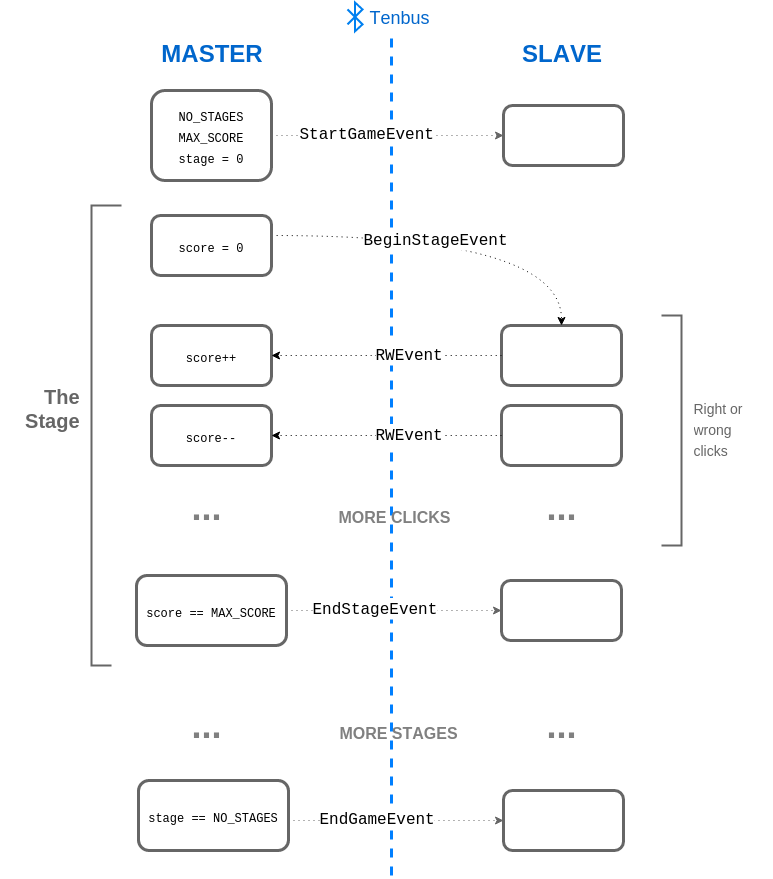

The diagram above was exported from draw.io. Its source (the exported page's mxGraphModel, read from the mxfile embedded in the PNG):
<mxGraphModel dx="880" dy="473" grid="1" gridSize="10" guides="1" tooltips="1" connect="1" fold="1" page="1" pageScale="1" pageWidth="826" pageHeight="1169" background="#ffffff" math="0">
  <root>
    <mxCell id="67507cad5b6be7a3-0" />
    <mxCell id="67507cad5b6be7a3-1" parent="67507cad5b6be7a3-0" />
    <mxCell id="67507cad5b6be7a3-2" value="&lt;font style=&quot;font-size: 24px&quot; color=&quot;#0066cc&quot;&gt;&lt;b&gt;MASTER&lt;/b&gt;&lt;/font&gt;" style="text;html=1;strokeColor=none;fillColor=none;align=center;verticalAlign=middle;whiteSpace=wrap;overflow=hidden;dashed=1;fontSize=18;fontColor=#EA6B66;" vertex="1" parent="67507cad5b6be7a3-1">
      <mxGeometry x="143" y="80" width="135" height="30" as="geometry" />
    </mxCell>
    <mxCell id="67507cad5b6be7a3-4" value="" style="endArrow=none;html=1;dashed=1;strokeColor=#007FFF;fontSize=18;fontColor=#EA6B66;endFill=0;strokeWidth=3;" edge="1" parent="67507cad5b6be7a3-1">
      <mxGeometry width="50" height="50" relative="1" as="geometry">
        <mxPoint x="390" y="920" as="sourcePoint" />
        <mxPoint x="390" y="80" as="targetPoint" />
      </mxGeometry>
    </mxCell>
    <mxCell id="67507cad5b6be7a3-8" value="" style="rounded=1;whiteSpace=wrap;html=1;strokeColor=#666666;strokeWidth=3;fillColor=none;fontSize=18;fontColor=#EA6B66;" vertex="1" parent="67507cad5b6be7a3-1">
      <mxGeometry x="500" y="370" width="120" height="60" as="geometry" />
    </mxCell>
    <mxCell id="67507cad5b6be7a3-15" value="&lt;font color=&quot;#000000&quot; style=&quot;font-size: 12px&quot; face=&quot;Courier New&quot;&gt;score++&lt;/font&gt;" style="rounded=1;whiteSpace=wrap;html=1;strokeColor=#666666;strokeWidth=3;fillColor=none;fontSize=18;fontColor=#EA6B66;" vertex="1" parent="67507cad5b6be7a3-1">
      <mxGeometry x="150" y="370" width="120" height="60" as="geometry" />
    </mxCell>
    <mxCell id="67507cad5b6be7a3-9" value="" style="edgeStyle=orthogonalEdgeStyle;html=1;dashed=1;endArrow=classic;endFill=1;strokeColor=#000000;fontSize=18;fontColor=#EA6B66;curved=1;dashPattern=1 4;entryX=0.5;entryY=0;" edge="1" parent="67507cad5b6be7a3-1" source="67507cad5b6be7a3-63" target="67507cad5b6be7a3-8">
      <mxGeometry relative="1" as="geometry">
        <mxPoint x="270" y="280" as="sourcePoint" />
        <Array as="points">
          <mxPoint x="560" y="280" />
        </Array>
      </mxGeometry>
    </mxCell>
    <mxCell id="67507cad5b6be7a3-14" value="&lt;font face=&quot;Courier New&quot; color=&quot;#000000&quot; style=&quot;font-size: 16px&quot;&gt;BeginStageEvent&lt;/font&gt;" style="text;html=1;resizable=0;points=[];;align=center;verticalAlign=middle;labelBackgroundColor=#ffffff;strokeColor=#666666;strokeWidth=3;fillColor=none;fontSize=18;fontColor=#0066CC;" vertex="1" connectable="0" parent="67507cad5b6be7a3-9">
      <mxGeometry x="-0.1297" y="-3" relative="1" as="geometry">
        <mxPoint as="offset" />
      </mxGeometry>
    </mxCell>
    <mxCell id="67507cad5b6be7a3-13" value="" style="group" vertex="1" connectable="0" parent="67507cad5b6be7a3-1">
      <mxGeometry x="346" y="47" width="92" height="28.799999999999997" as="geometry" />
    </mxCell>
    <mxCell id="67507cad5b6be7a3-10" value="" style="html=1;verticalLabelPosition=bottom;verticalAlign=top;strokeWidth=2;strokeColor=#0080F0;fillColor=#ffffff;shadow=0;dashed=0;shape=mxgraph.ios7.icons.bluetooth;fontSize=18;fontColor=#EA6B66;" vertex="1" parent="67507cad5b6be7a3-13">
      <mxGeometry width="15" height="28.799999999999997" as="geometry" />
    </mxCell>
    <mxCell id="67507cad5b6be7a3-11" value="Tenbus" style="text;html=1;strokeColor=none;fillColor=none;align=center;verticalAlign=middle;whiteSpace=wrap;overflow=hidden;fontSize=18;fontColor=#0066CC;" vertex="1" parent="67507cad5b6be7a3-13">
      <mxGeometry x="12" y="1" width="80" height="20" as="geometry" />
    </mxCell>
    <mxCell id="67507cad5b6be7a3-16" value="" style="edgeStyle=orthogonalEdgeStyle;curved=1;html=1;dashed=1;dashPattern=1 4;endArrow=classic;endFill=1;strokeColor=#000000;strokeWidth=1;fontSize=18;fontColor=#0066CC;" edge="1" parent="67507cad5b6be7a3-1" source="67507cad5b6be7a3-8" target="67507cad5b6be7a3-15">
      <mxGeometry relative="1" as="geometry" />
    </mxCell>
    <mxCell id="67507cad5b6be7a3-17" value="&lt;font face=&quot;Courier New&quot; style=&quot;font-size: 16px&quot; color=&quot;#000000&quot;&gt;RWEvent&lt;/font&gt;" style="text;html=1;resizable=0;points=[];;align=center;verticalAlign=middle;labelBackgroundColor=#ffffff;strokeColor=#666666;strokeWidth=3;fillColor=none;fontSize=18;fontColor=#0066CC;" vertex="1" connectable="0" parent="67507cad5b6be7a3-16">
      <mxGeometry x="-0.2" y="-2" relative="1" as="geometry">
        <mxPoint as="offset" />
      </mxGeometry>
    </mxCell>
    <mxCell id="67507cad5b6be7a3-21" value="" style="rounded=1;whiteSpace=wrap;html=1;strokeColor=#666666;strokeWidth=3;fillColor=none;fontSize=18;fontColor=#EA6B66;" vertex="1" parent="67507cad5b6be7a3-1">
      <mxGeometry x="500" y="450" width="120" height="60" as="geometry" />
    </mxCell>
    <mxCell id="67507cad5b6be7a3-22" value="&lt;font style=&quot;font-size: 12px&quot; color=&quot;#000000&quot; face=&quot;Courier New&quot;&gt;score--&lt;/font&gt;" style="rounded=1;whiteSpace=wrap;html=1;strokeColor=#666666;strokeWidth=3;fillColor=none;fontSize=18;fontColor=#EA6B66;" vertex="1" parent="67507cad5b6be7a3-1">
      <mxGeometry x="150" y="450" width="120" height="60" as="geometry" />
    </mxCell>
    <mxCell id="67507cad5b6be7a3-23" value="" style="edgeStyle=orthogonalEdgeStyle;curved=1;html=1;dashed=1;dashPattern=1 4;endArrow=classic;endFill=1;strokeColor=#000000;strokeWidth=1;fontSize=18;fontColor=#0066CC;" edge="1" source="67507cad5b6be7a3-21" target="67507cad5b6be7a3-22" parent="67507cad5b6be7a3-1">
      <mxGeometry x="270" y="460" as="geometry" />
    </mxCell>
    <mxCell id="67507cad5b6be7a3-24" value="&lt;font face=&quot;Courier New&quot; style=&quot;font-size: 16px&quot; color=&quot;#000000&quot;&gt;RWEvent&lt;/font&gt;" style="text;html=1;resizable=0;points=[];;align=center;verticalAlign=middle;labelBackgroundColor=#ffffff;strokeColor=#666666;strokeWidth=3;fillColor=none;fontSize=18;fontColor=#0066CC;" vertex="1" connectable="0" parent="67507cad5b6be7a3-23">
      <mxGeometry x="-0.2" y="-2" relative="1" as="geometry">
        <mxPoint as="offset" />
      </mxGeometry>
    </mxCell>
    <mxCell id="67507cad5b6be7a3-34" value="" style="endArrow=none;html=1;strokeColor=#666666;strokeWidth=2;fontSize=18;fontColor=#0066CC;endFill=0;rounded=0;" edge="1" parent="67507cad5b6be7a3-1">
      <mxGeometry width="50" height="50" relative="1" as="geometry">
        <mxPoint x="660" y="590" as="sourcePoint" />
        <mxPoint x="660" y="360" as="targetPoint" />
        <Array as="points">
          <mxPoint x="680" y="590" />
          <mxPoint x="680" y="475" />
          <mxPoint x="680" y="360" />
        </Array>
      </mxGeometry>
    </mxCell>
    <mxCell id="67507cad5b6be7a3-35" value="&lt;div style=&quot;text-align: left&quot;&gt;&lt;span style=&quot;font-size: 14px ; line-height: 1.2&quot;&gt;&lt;font color=&quot;#666666&quot;&gt;Right or wrong clicks&lt;/font&gt;&lt;/span&gt;&lt;/div&gt;" style="text;html=1;strokeColor=none;fillColor=none;align=center;verticalAlign=middle;whiteSpace=wrap;overflow=hidden;fontSize=18;fontColor=#0066CC;" vertex="1" parent="67507cad5b6be7a3-1">
      <mxGeometry x="690" y="437" width="80" height="70" as="geometry" />
    </mxCell>
    <mxCell id="67507cad5b6be7a3-36" value="&lt;div style=&quot;text-align: left&quot;&gt;&lt;span style=&quot;font-size: 12px ; color: rgb(0 , 0 , 0) ; font-family: &amp;#34;courier new&amp;#34; ; line-height: 1.2&quot;&gt;score == MAX_SCORE&lt;/span&gt;&lt;/div&gt;" style="rounded=1;whiteSpace=wrap;html=1;strokeColor=#666666;strokeWidth=3;fillColor=none;fontSize=18;fontColor=#EA6B66;" vertex="1" parent="67507cad5b6be7a3-1">
      <mxGeometry x="135" y="620" width="150" height="70" as="geometry" />
    </mxCell>
    <mxCell id="67507cad5b6be7a3-42" value="" style="edgeStyle=orthogonalEdgeStyle;rounded=0;html=1;endArrow=classic;endFill=1;strokeColor=#666666;strokeWidth=1;fontSize=18;fontColor=#0066CC;dashed=1;dashPattern=1 4;" edge="1" parent="67507cad5b6be7a3-1" source="67507cad5b6be7a3-36" target="67507cad5b6be7a3-43">
      <mxGeometry relative="1" as="geometry">
        <mxPoint x="494" y="655" as="targetPoint" />
        <Array as="points">
          <mxPoint x="470" y="655" />
          <mxPoint x="470" y="655" />
        </Array>
      </mxGeometry>
    </mxCell>
    <mxCell id="67507cad5b6be7a3-44" value="&lt;font color=&quot;#000000&quot; style=&quot;font-size: 16px&quot; face=&quot;Courier New&quot;&gt;EndStageEvent&lt;/font&gt;" style="text;html=1;resizable=0;points=[];;align=center;verticalAlign=middle;labelBackgroundColor=#ffffff;strokeColor=#666666;strokeWidth=3;fillColor=none;fontSize=18;fontColor=#0066CC;" vertex="1" connectable="0" parent="67507cad5b6be7a3-42">
      <mxGeometry x="-0.1739" y="3" relative="1" as="geometry">
        <mxPoint as="offset" />
      </mxGeometry>
    </mxCell>
    <mxCell id="67507cad5b6be7a3-43" value="" style="rounded=1;whiteSpace=wrap;html=1;strokeColor=#666666;strokeWidth=3;fillColor=none;fontSize=18;fontColor=#EA6B66;" vertex="1" parent="67507cad5b6be7a3-1">
      <mxGeometry x="500" y="625" width="120" height="60" as="geometry" />
    </mxCell>
    <mxCell id="67507cad5b6be7a3-52" value="&lt;div style=&quot;text-align: left&quot;&gt;&lt;span style=&quot;font-size: 12px ; color: rgb(0 , 0 , 0) ; font-family: &amp;#34;courier new&amp;#34; ; line-height: 1.2&quot;&gt;stage == NO_STAGES&lt;/span&gt;&lt;/div&gt;" style="rounded=1;whiteSpace=wrap;html=1;strokeColor=#666666;strokeWidth=3;fillColor=none;fontSize=18;fontColor=#EA6B66;" vertex="1" parent="67507cad5b6be7a3-1">
      <mxGeometry x="137" y="825" width="150" height="70" as="geometry" />
    </mxCell>
    <mxCell id="67507cad5b6be7a3-53" value="" style="edgeStyle=orthogonalEdgeStyle;rounded=0;html=1;endArrow=classic;endFill=1;strokeColor=#666666;strokeWidth=1;fontSize=18;fontColor=#0066CC;dashed=1;dashPattern=1 4;" edge="1" source="67507cad5b6be7a3-52" target="67507cad5b6be7a3-55" parent="67507cad5b6be7a3-1">
      <mxGeometry x="307" y="865" as="geometry">
        <mxPoint x="516" y="885" as="targetPoint" />
        <Array as="points">
          <mxPoint x="462" y="865" />
          <mxPoint x="462" y="865" />
        </Array>
      </mxGeometry>
    </mxCell>
    <mxCell id="67507cad5b6be7a3-54" value="&lt;font style=&quot;font-size: 16px&quot; face=&quot;Courier New&quot; color=&quot;#000000&quot;&gt;EndGameEvent&lt;/font&gt;" style="text;html=1;resizable=0;points=[];;align=center;verticalAlign=middle;labelBackgroundColor=#ffffff;strokeColor=#666666;strokeWidth=3;fillColor=none;fontSize=18;fontColor=#0066CC;" vertex="1" connectable="0" parent="67507cad5b6be7a3-53">
      <mxGeometry x="-0.1739" y="3" relative="1" as="geometry">
        <mxPoint as="offset" />
      </mxGeometry>
    </mxCell>
    <mxCell id="67507cad5b6be7a3-55" value="" style="rounded=1;whiteSpace=wrap;html=1;strokeColor=#666666;strokeWidth=3;fillColor=none;fontSize=18;fontColor=#EA6B66;" vertex="1" parent="67507cad5b6be7a3-1">
      <mxGeometry x="502" y="835" width="120" height="60" as="geometry" />
    </mxCell>
    <mxCell id="67507cad5b6be7a3-58" value="" style="edgeStyle=orthogonalEdgeStyle;rounded=0;html=1;endArrow=classic;endFill=1;strokeColor=#666666;strokeWidth=1;fontSize=18;fontColor=#0066CC;dashed=1;dashPattern=1 4;" edge="1" source="67507cad5b6be7a3-62" target="67507cad5b6be7a3-60" parent="67507cad5b6be7a3-1">
      <mxGeometry x="307" y="180" as="geometry">
        <mxPoint x="516" y="200" as="targetPoint" />
        <Array as="points" />
        <mxPoint x="270" y="180" as="sourcePoint" />
      </mxGeometry>
    </mxCell>
    <mxCell id="67507cad5b6be7a3-59" value="&lt;font style=&quot;font-size: 16px&quot; face=&quot;Courier New&quot; color=&quot;#000000&quot;&gt;StartGameEvent&lt;/font&gt;" style="text;html=1;resizable=0;points=[];;align=center;verticalAlign=middle;labelBackgroundColor=#ffffff;strokeColor=#666666;strokeWidth=3;fillColor=none;fontSize=18;fontColor=#0066CC;" vertex="1" connectable="0" parent="67507cad5b6be7a3-58">
      <mxGeometry x="-0.1739" y="3" relative="1" as="geometry">
        <mxPoint as="offset" />
      </mxGeometry>
    </mxCell>
    <mxCell id="67507cad5b6be7a3-60" value="" style="rounded=1;whiteSpace=wrap;html=1;strokeColor=#666666;strokeWidth=3;fillColor=none;fontSize=18;fontColor=#EA6B66;" vertex="1" parent="67507cad5b6be7a3-1">
      <mxGeometry x="502" y="150" width="120" height="60" as="geometry" />
    </mxCell>
    <mxCell id="67507cad5b6be7a3-62" value="&lt;font style=&quot;font-size: 12px&quot; color=&quot;#000000&quot; face=&quot;Courier New&quot;&gt;NO_STAGES&lt;/font&gt;&lt;div&gt;&lt;font style=&quot;font-size: 12px&quot; color=&quot;#000000&quot; face=&quot;Courier New&quot;&gt;MAX_SCORE&lt;/font&gt;&lt;/div&gt;&lt;div&gt;&lt;span style=&quot;font-size: 12px ; color: rgb(0 , 0 , 0) ; font-family: &amp;#34;courier new&amp;#34; ; line-height: 1.2&quot;&gt;stage = 0&lt;/span&gt;&lt;br&gt;&lt;/div&gt;" style="rounded=1;whiteSpace=wrap;html=1;strokeColor=#666666;strokeWidth=3;fillColor=none;fontSize=18;fontColor=#EA6B66;" vertex="1" parent="67507cad5b6be7a3-1">
      <mxGeometry x="150" y="135" width="120" height="90" as="geometry" />
    </mxCell>
    <mxCell id="67507cad5b6be7a3-63" value="&lt;font color=&quot;#000000&quot; style=&quot;font-size: 12px&quot; face=&quot;Courier New&quot;&gt;score = 0&lt;/font&gt;" style="rounded=1;whiteSpace=wrap;html=1;strokeColor=#666666;strokeWidth=3;fillColor=none;fontSize=18;fontColor=#EA6B66;" vertex="1" parent="67507cad5b6be7a3-1">
      <mxGeometry x="150" y="260" width="120" height="60" as="geometry" />
    </mxCell>
    <mxCell id="67507cad5b6be7a3-64" value="" style="edgeStyle=orthogonalEdgeStyle;rounded=0;html=1;endArrow=classic;endFill=1;strokeColor=#666666;strokeWidth=1;fontSize=18;fontColor=#0066CC;dashed=1;dashPattern=1 4;" edge="1" parent="67507cad5b6be7a3-1">
      <mxGeometry relative="1" as="geometry" />
    </mxCell>
    <mxCell id="67507cad5b6be7a3-69" value="" style="endArrow=none;html=1;strokeColor=#666666;strokeWidth=2;fontSize=18;fontColor=#0066CC;endFill=0;rounded=0;" edge="1" parent="67507cad5b6be7a3-1">
      <mxGeometry x="70" y="337" width="50" height="50" as="geometry">
        <mxPoint x="110" y="710" as="sourcePoint" />
        <mxPoint x="120" y="250" as="targetPoint" />
        <Array as="points">
          <mxPoint x="90" y="710" />
          <mxPoint x="90" y="452" />
          <mxPoint x="90" y="250" />
        </Array>
      </mxGeometry>
    </mxCell>
    <mxCell id="67507cad5b6be7a3-70" value="&lt;div style=&quot;text-align: right&quot;&gt;&lt;font style=&quot;font-size: 20px&quot; color=&quot;#666666&quot;&gt;&lt;span style=&quot;line-height: 16.8px&quot;&gt;&lt;b&gt;The&lt;/b&gt;&lt;/span&gt;&lt;/font&gt;&lt;/div&gt;&lt;div style=&quot;text-align: right&quot;&gt;&lt;font style=&quot;font-size: 20px&quot; color=&quot;#666666&quot;&gt;&lt;span style=&quot;line-height: 16.8px&quot;&gt;&lt;b&gt;Stage&lt;/b&gt;&lt;/span&gt;&lt;/font&gt;&lt;/div&gt;" style="text;html=1;strokeColor=none;fillColor=none;align=right;verticalAlign=middle;whiteSpace=wrap;overflow=hidden;fontSize=18;fontColor=#0066CC;" vertex="1" parent="67507cad5b6be7a3-1">
      <mxGeometry y="417" width="80" height="70" as="geometry" />
    </mxCell>
    <mxCell id="67507cad5b6be7a3-75" value="" style="group" vertex="1" connectable="0" parent="67507cad5b6be7a3-1">
      <mxGeometry x="185" y="520" width="395" height="60" as="geometry" />
    </mxCell>
    <mxCell id="67507cad5b6be7a3-29" value="&lt;font style=&quot;font-size: 36px&quot; color=&quot;#808080&quot;&gt;...&lt;/font&gt;" style="text;html=1;strokeColor=none;fillColor=none;align=center;verticalAlign=middle;whiteSpace=wrap;overflow=hidden;fontSize=18;fontColor=#0066CC;fontStyle=1" vertex="1" parent="67507cad5b6be7a3-75">
      <mxGeometry width="40" height="60" as="geometry" />
    </mxCell>
    <mxCell id="67507cad5b6be7a3-30" value="&lt;font style=&quot;font-size: 36px&quot; color=&quot;#808080&quot;&gt;...&lt;/font&gt;" style="text;html=1;strokeColor=none;fillColor=none;align=center;verticalAlign=middle;whiteSpace=wrap;overflow=hidden;fontSize=18;fontColor=#0066CC;fontStyle=1" vertex="1" parent="67507cad5b6be7a3-75">
      <mxGeometry x="355" width="40" height="60" as="geometry" />
    </mxCell>
    <mxCell id="67507cad5b6be7a3-68" value="&lt;font color=&quot;#808080&quot; style=&quot;font-size: 16px&quot;&gt;MORE CLICKS&lt;/font&gt;" style="text;html=1;strokeColor=none;fillColor=none;align=center;verticalAlign=middle;whiteSpace=wrap;overflow=hidden;fontSize=18;fontColor=#0066CC;fontStyle=1" vertex="1" parent="67507cad5b6be7a3-75">
      <mxGeometry x="148" y="25" width="120" height="30" as="geometry" />
    </mxCell>
    <mxCell id="67507cad5b6be7a3-76" value="" style="group" vertex="1" connectable="0" parent="67507cad5b6be7a3-1">
      <mxGeometry x="185" y="738" width="395" height="60" as="geometry" />
    </mxCell>
    <mxCell id="67507cad5b6be7a3-77" value="&lt;font style=&quot;font-size: 36px&quot; color=&quot;#808080&quot;&gt;...&lt;/font&gt;" style="text;html=1;strokeColor=none;fillColor=none;align=center;verticalAlign=middle;whiteSpace=wrap;overflow=hidden;fontSize=18;fontColor=#0066CC;fontStyle=1" vertex="1" parent="67507cad5b6be7a3-76">
      <mxGeometry width="40" height="60" as="geometry" />
    </mxCell>
    <mxCell id="67507cad5b6be7a3-78" value="&lt;font style=&quot;font-size: 36px&quot; color=&quot;#808080&quot;&gt;...&lt;/font&gt;" style="text;html=1;strokeColor=none;fillColor=none;align=center;verticalAlign=middle;whiteSpace=wrap;overflow=hidden;fontSize=18;fontColor=#0066CC;fontStyle=1" vertex="1" parent="67507cad5b6be7a3-76">
      <mxGeometry x="355" width="40" height="60" as="geometry" />
    </mxCell>
    <mxCell id="67507cad5b6be7a3-79" value="&lt;font color=&quot;#808080&quot; style=&quot;font-size: 16px&quot;&gt;MORE STAGES&lt;/font&gt;" style="text;html=1;strokeColor=none;fillColor=none;align=center;verticalAlign=middle;whiteSpace=wrap;overflow=hidden;fontSize=18;fontColor=#0066CC;fontStyle=1" vertex="1" parent="67507cad5b6be7a3-76">
      <mxGeometry x="146" y="23" width="132" height="30" as="geometry" />
    </mxCell>
    <mxCell id="67507cad5b6be7a3-84" value="&lt;font style=&quot;font-size: 24px&quot; color=&quot;#0066cc&quot;&gt;&lt;b&gt;SLAVE&lt;/b&gt;&lt;/font&gt;" style="text;html=1;strokeColor=none;fillColor=none;align=center;verticalAlign=middle;whiteSpace=wrap;overflow=hidden;dashed=1;fontSize=18;fontColor=#EA6B66;" vertex="1" parent="67507cad5b6be7a3-1">
      <mxGeometry x="493" y="80" width="135" height="30" as="geometry" />
    </mxCell>
  </root>
</mxGraphModel>